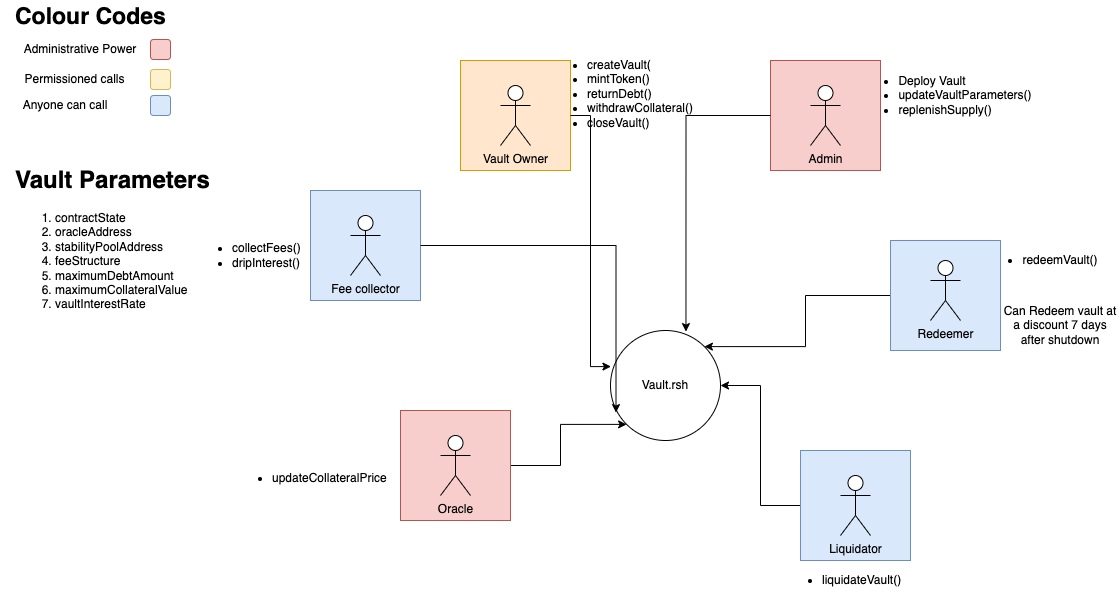

The diagram above was exported from draw.io. Its source (the exported page's mxGraphModel, read from the mxfile embedded in the PNG):
<mxGraphModel dx="1993" dy="735" grid="1" gridSize="10" guides="1" tooltips="1" connect="1" arrows="1" fold="1" page="1" pageScale="1" pageWidth="850" pageHeight="1100" math="0" shadow="0">
  <root>
    <mxCell id="0" />
    <mxCell id="1" parent="0" />
    <mxCell id="KkECRYJnoEnUCsZ90Fzu-1" value="" style="whiteSpace=wrap;html=1;aspect=fixed;fillColor=#ffe6cc;strokeColor=#d79b00;" vertex="1" parent="1">
      <mxGeometry x="160" y="70" width="110" height="110" as="geometry" />
    </mxCell>
    <mxCell id="KkECRYJnoEnUCsZ90Fzu-2" value="Vault Owner" style="shape=umlActor;verticalLabelPosition=bottom;verticalAlign=top;html=1;" vertex="1" parent="1">
      <mxGeometry x="200" y="95" width="30" height="60" as="geometry" />
    </mxCell>
    <mxCell id="KkECRYJnoEnUCsZ90Fzu-10" value="" style="whiteSpace=wrap;html=1;aspect=fixed;fillColor=#f8cecc;strokeColor=#b85450;" vertex="1" parent="1">
      <mxGeometry x="470" y="70" width="110" height="110" as="geometry" />
    </mxCell>
    <mxCell id="KkECRYJnoEnUCsZ90Fzu-11" value="Admin&lt;br&gt;" style="shape=umlActor;verticalLabelPosition=bottom;verticalAlign=top;html=1;" vertex="1" parent="1">
      <mxGeometry x="510" y="95" width="30" height="60" as="geometry" />
    </mxCell>
    <mxCell id="KkECRYJnoEnUCsZ90Fzu-14" value="Vault.rsh" style="ellipse;whiteSpace=wrap;html=1;aspect=fixed;" vertex="1" parent="1">
      <mxGeometry x="310" y="340" width="110" height="110" as="geometry" />
    </mxCell>
    <mxCell id="KkECRYJnoEnUCsZ90Fzu-15" value="&lt;div style=&quot;&quot;&gt;&lt;ul&gt;&lt;li style=&quot;text-align: left;&quot;&gt;&lt;span style=&quot;background-color: initial;&quot;&gt;createVault(&lt;/span&gt;&lt;/li&gt;&lt;li style=&quot;text-align: left;&quot;&gt;&lt;span style=&quot;background-color: initial;&quot;&gt;mintToken()&lt;/span&gt;&lt;/li&gt;&lt;li style=&quot;text-align: left;&quot;&gt;&lt;span style=&quot;background-color: initial;&quot;&gt;returnDebt()&lt;/span&gt;&lt;/li&gt;&lt;li style=&quot;text-align: left;&quot;&gt;&lt;span style=&quot;background-color: initial;&quot;&gt;withdrawCollateral()&lt;/span&gt;&lt;/li&gt;&lt;li style=&quot;text-align: left;&quot;&gt;&lt;span style=&quot;background-color: initial;&quot;&gt;closeVault()&lt;/span&gt;&lt;/li&gt;&lt;/ul&gt;&lt;/div&gt;&lt;br&gt;&lt;br&gt;&lt;div style=&quot;text-align: justify;&quot;&gt;&lt;br&gt;&lt;/div&gt;" style="text;html=1;strokeColor=none;fillColor=none;align=center;verticalAlign=middle;whiteSpace=wrap;rounded=0;" vertex="1" parent="1">
      <mxGeometry x="260" y="60" width="120" height="130" as="geometry" />
    </mxCell>
    <mxCell id="KkECRYJnoEnUCsZ90Fzu-19" value="&lt;div style=&quot;&quot;&gt;&lt;ul&gt;&lt;li&gt;liquidateVault()&lt;br&gt;&lt;/li&gt;&lt;/ul&gt;&lt;/div&gt;" style="text;html=1;strokeColor=none;fillColor=none;align=left;verticalAlign=middle;whiteSpace=wrap;rounded=0;" vertex="1" parent="1">
      <mxGeometry x="480" y="570" width="120" height="40" as="geometry" />
    </mxCell>
    <mxCell id="KkECRYJnoEnUCsZ90Fzu-20" value="" style="whiteSpace=wrap;html=1;aspect=fixed;fillColor=#dae8fc;strokeColor=#6c8ebf;" vertex="1" parent="1">
      <mxGeometry x="10" y="200" width="110" height="110" as="geometry" />
    </mxCell>
    <mxCell id="KkECRYJnoEnUCsZ90Fzu-38" style="edgeStyle=orthogonalEdgeStyle;rounded=0;orthogonalLoop=1;jettySize=auto;html=1;entryX=1;entryY=0.5;entryDx=0;entryDy=0;" edge="1" parent="1" source="KkECRYJnoEnUCsZ90Fzu-22" target="KkECRYJnoEnUCsZ90Fzu-14">
      <mxGeometry relative="1" as="geometry" />
    </mxCell>
    <mxCell id="KkECRYJnoEnUCsZ90Fzu-22" value="" style="whiteSpace=wrap;html=1;aspect=fixed;fillColor=#dae8fc;strokeColor=#6c8ebf;" vertex="1" parent="1">
      <mxGeometry x="500" y="460" width="110" height="110" as="geometry" />
    </mxCell>
    <mxCell id="KkECRYJnoEnUCsZ90Fzu-23" value="Fee collector" style="shape=umlActor;verticalLabelPosition=bottom;verticalAlign=top;html=1;" vertex="1" parent="1">
      <mxGeometry x="50" y="225" width="30" height="60" as="geometry" />
    </mxCell>
    <mxCell id="KkECRYJnoEnUCsZ90Fzu-24" value="&lt;div style=&quot;&quot;&gt;&lt;ul&gt;&lt;li&gt;collectFees()&lt;/li&gt;&lt;li&gt;dripInterest()&lt;/li&gt;&lt;/ul&gt;&lt;/div&gt;" style="text;html=1;strokeColor=none;fillColor=none;align=left;verticalAlign=middle;whiteSpace=wrap;rounded=0;" vertex="1" parent="1">
      <mxGeometry x="-110" y="250" width="120" height="30" as="geometry" />
    </mxCell>
    <mxCell id="KkECRYJnoEnUCsZ90Fzu-37" style="edgeStyle=orthogonalEdgeStyle;rounded=0;orthogonalLoop=1;jettySize=auto;html=1;entryX=0;entryY=1;entryDx=0;entryDy=0;" edge="1" parent="1" source="KkECRYJnoEnUCsZ90Fzu-26" target="KkECRYJnoEnUCsZ90Fzu-14">
      <mxGeometry relative="1" as="geometry" />
    </mxCell>
    <mxCell id="KkECRYJnoEnUCsZ90Fzu-26" value="" style="whiteSpace=wrap;html=1;aspect=fixed;fillColor=#f8cecc;strokeColor=#b85450;" vertex="1" parent="1">
      <mxGeometry x="100" y="420" width="110" height="110" as="geometry" />
    </mxCell>
    <mxCell id="KkECRYJnoEnUCsZ90Fzu-27" value="Liquidator" style="shape=umlActor;verticalLabelPosition=bottom;verticalAlign=top;html=1;" vertex="1" parent="1">
      <mxGeometry x="540" y="485" width="30" height="60" as="geometry" />
    </mxCell>
    <mxCell id="KkECRYJnoEnUCsZ90Fzu-28" style="edgeStyle=orthogonalEdgeStyle;rounded=0;orthogonalLoop=1;jettySize=auto;html=1;entryX=0.686;entryY=0.01;entryDx=0;entryDy=0;entryPerimeter=0;" edge="1" parent="1" source="KkECRYJnoEnUCsZ90Fzu-10" target="KkECRYJnoEnUCsZ90Fzu-14">
      <mxGeometry relative="1" as="geometry" />
    </mxCell>
    <mxCell id="KkECRYJnoEnUCsZ90Fzu-30" style="edgeStyle=orthogonalEdgeStyle;rounded=0;orthogonalLoop=1;jettySize=auto;html=1;entryX=0.004;entryY=0.328;entryDx=0;entryDy=0;entryPerimeter=0;" edge="1" parent="1" source="KkECRYJnoEnUCsZ90Fzu-1" target="KkECRYJnoEnUCsZ90Fzu-14">
      <mxGeometry relative="1" as="geometry" />
    </mxCell>
    <mxCell id="KkECRYJnoEnUCsZ90Fzu-31" style="edgeStyle=orthogonalEdgeStyle;rounded=0;orthogonalLoop=1;jettySize=auto;html=1;entryX=0.05;entryY=0.746;entryDx=0;entryDy=0;entryPerimeter=0;" edge="1" parent="1" source="KkECRYJnoEnUCsZ90Fzu-20" target="KkECRYJnoEnUCsZ90Fzu-14">
      <mxGeometry relative="1" as="geometry" />
    </mxCell>
    <mxCell id="KkECRYJnoEnUCsZ90Fzu-35" value="Oracle" style="shape=umlActor;verticalLabelPosition=bottom;verticalAlign=top;html=1;outlineConnect=0;" vertex="1" parent="1">
      <mxGeometry x="140" y="445" width="30" height="60" as="geometry" />
    </mxCell>
    <mxCell id="KkECRYJnoEnUCsZ90Fzu-36" value="&lt;div style=&quot;&quot;&gt;&lt;ul&gt;&lt;li&gt;updateCollateralPrice&lt;/li&gt;&lt;/ul&gt;&lt;/div&gt;" style="text;html=1;strokeColor=none;fillColor=none;align=left;verticalAlign=middle;whiteSpace=wrap;rounded=0;" vertex="1" parent="1">
      <mxGeometry x="-70" y="455" width="160" height="65" as="geometry" />
    </mxCell>
    <mxCell id="KkECRYJnoEnUCsZ90Fzu-39" value="&lt;h1 style=&quot;font-size: 15px; line-height: 80%;&quot;&gt;&lt;span style=&quot;font-size: 23px;&quot;&gt;Colour Codes&lt;/span&gt;&lt;/h1&gt;&lt;h1 style=&quot;font-size: 15px; line-height: 80%;&quot;&gt;&lt;br&gt;&lt;/h1&gt;&lt;div&gt;&lt;font size=&quot;3&quot;&gt;&lt;span style=&quot;font-weight: 400;&quot;&gt;&lt;br&gt;&lt;/span&gt;&lt;/font&gt;&lt;/div&gt;" style="text;html=1;strokeColor=none;fillColor=none;spacing=5;spacingTop=-20;whiteSpace=wrap;overflow=hidden;rounded=0;" vertex="1" parent="1">
      <mxGeometry x="-290" y="20" width="190" height="20" as="geometry" />
    </mxCell>
    <mxCell id="KkECRYJnoEnUCsZ90Fzu-40" value="" style="rounded=1;whiteSpace=wrap;html=1;fillColor=#fff2cc;strokeColor=#d6b656;" vertex="1" parent="1">
      <mxGeometry x="-150" y="79" width="20" height="20" as="geometry" />
    </mxCell>
    <mxCell id="KkECRYJnoEnUCsZ90Fzu-42" value="" style="rounded=1;whiteSpace=wrap;html=1;fillColor=#f8cecc;strokeColor=#b85450;" vertex="1" parent="1">
      <mxGeometry x="-150" y="49" width="20" height="20" as="geometry" />
    </mxCell>
    <mxCell id="KkECRYJnoEnUCsZ90Fzu-45" value="" style="rounded=1;whiteSpace=wrap;html=1;fillColor=#dae8fc;strokeColor=#6c8ebf;" vertex="1" parent="1">
      <mxGeometry x="-150" y="105" width="20" height="20" as="geometry" />
    </mxCell>
    <mxCell id="KkECRYJnoEnUCsZ90Fzu-46" value="Administrative Power" style="text;html=1;strokeColor=none;fillColor=none;align=center;verticalAlign=middle;whiteSpace=wrap;rounded=0;" vertex="1" parent="1">
      <mxGeometry x="-280" y="44" width="120" height="30" as="geometry" />
    </mxCell>
    <mxCell id="KkECRYJnoEnUCsZ90Fzu-47" value="Permissioned calls" style="text;html=1;strokeColor=none;fillColor=none;align=center;verticalAlign=middle;whiteSpace=wrap;rounded=0;" vertex="1" parent="1">
      <mxGeometry x="-291" y="74" width="131" height="30" as="geometry" />
    </mxCell>
    <mxCell id="KkECRYJnoEnUCsZ90Fzu-48" value="Anyone can call" style="text;html=1;strokeColor=none;fillColor=none;align=center;verticalAlign=middle;whiteSpace=wrap;rounded=0;" vertex="1" parent="1">
      <mxGeometry x="-300" y="100" width="130" height="30" as="geometry" />
    </mxCell>
    <mxCell id="KkECRYJnoEnUCsZ90Fzu-67" style="edgeStyle=orthogonalEdgeStyle;rounded=0;orthogonalLoop=1;jettySize=auto;html=1;entryX=1;entryY=0;entryDx=0;entryDy=0;" edge="1" parent="1" source="KkECRYJnoEnUCsZ90Fzu-49" target="KkECRYJnoEnUCsZ90Fzu-14">
      <mxGeometry relative="1" as="geometry" />
    </mxCell>
    <mxCell id="KkECRYJnoEnUCsZ90Fzu-49" value="" style="whiteSpace=wrap;html=1;aspect=fixed;fillColor=#dae8fc;strokeColor=#6c8ebf;" vertex="1" parent="1">
      <mxGeometry x="590" y="250" width="110" height="110" as="geometry" />
    </mxCell>
    <mxCell id="KkECRYJnoEnUCsZ90Fzu-51" value="Redeemer" style="shape=umlActor;verticalLabelPosition=bottom;verticalAlign=top;html=1;" vertex="1" parent="1">
      <mxGeometry x="630" y="270" width="30" height="60" as="geometry" />
    </mxCell>
    <mxCell id="KkECRYJnoEnUCsZ90Fzu-52" value="&lt;div style=&quot;&quot;&gt;&lt;ul&gt;&lt;li style=&quot;text-align: left;&quot;&gt;redeemVault()&lt;/li&gt;&lt;/ul&gt;&lt;/div&gt;" style="text;html=1;strokeColor=none;fillColor=none;align=center;verticalAlign=middle;whiteSpace=wrap;rounded=0;" vertex="1" parent="1">
      <mxGeometry x="680" y="250" width="120" height="40" as="geometry" />
    </mxCell>
    <mxCell id="KkECRYJnoEnUCsZ90Fzu-54" value="&lt;div style=&quot;&quot;&gt;&lt;ul&gt;&lt;li style=&quot;text-align: left;&quot;&gt;Deploy Vault&lt;/li&gt;&lt;li style=&quot;text-align: left;&quot;&gt;&lt;span style=&quot;background-color: initial;&quot;&gt;updateVaultParameters()&lt;/span&gt;&lt;/li&gt;&lt;li style=&quot;text-align: left;&quot;&gt;&lt;span style=&quot;background-color: initial;&quot;&gt;replenishSupply()&amp;nbsp;&lt;/span&gt;&lt;br&gt;&lt;/li&gt;&lt;/ul&gt;&lt;/div&gt;" style="text;html=1;strokeColor=none;fillColor=none;align=center;verticalAlign=middle;whiteSpace=wrap;rounded=0;" vertex="1" parent="1">
      <mxGeometry x="555" y="40" width="180" height="130" as="geometry" />
    </mxCell>
    <mxCell id="KkECRYJnoEnUCsZ90Fzu-60" value="&lt;h1&gt;Vault Parameters&lt;/h1&gt;&lt;p&gt;&lt;/p&gt;&lt;ol&gt;&lt;li&gt;contractState&lt;/li&gt;&lt;li&gt;oracleAddress&lt;br&gt;&lt;/li&gt;&lt;li&gt;stabilityPoolAddress&lt;br&gt;&lt;/li&gt;&lt;li&gt;feeStructure&lt;/li&gt;&lt;li&gt;maximumDebtAmount&lt;/li&gt;&lt;li&gt;maximumCollateralValue&lt;/li&gt;&lt;li&gt;vaultInterestRate&lt;/li&gt;&lt;/ol&gt;&lt;p&gt;&lt;/p&gt;&lt;div style=&quot;background-color: rgb(255, 255, 255); font-family: Menlo, Monaco, &amp;quot;Courier New&amp;quot;, monospace; line-height: 18px;&quot;&gt;&lt;br&gt;&lt;/div&gt;" style="text;html=1;strokeColor=none;fillColor=none;spacing=5;spacingTop=-20;whiteSpace=wrap;overflow=hidden;rounded=0;" vertex="1" parent="1">
      <mxGeometry x="-290" y="170" width="210" height="185" as="geometry" />
    </mxCell>
    <mxCell id="KkECRYJnoEnUCsZ90Fzu-65" value="Can Redeem vault at a discount 7 days after shutdown" style="text;html=1;strokeColor=none;fillColor=none;align=center;verticalAlign=middle;whiteSpace=wrap;rounded=0;" vertex="1" parent="1">
      <mxGeometry x="700" y="300" width="120" height="70" as="geometry" />
    </mxCell>
  </root>
</mxGraphModel>